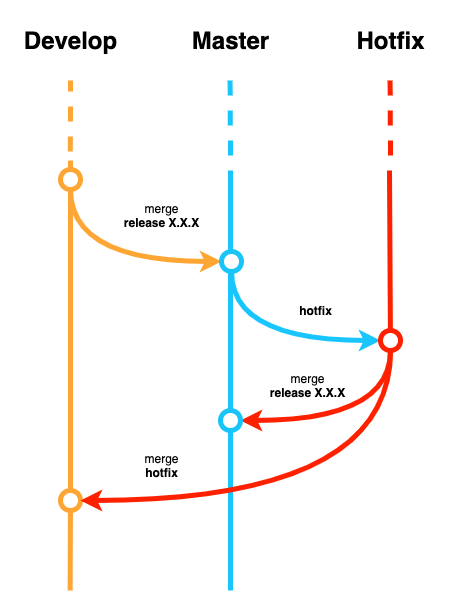

The diagram above was exported from draw.io. Its source (the exported page's mxGraphModel, read from the mxfile embedded in the PNG):
<mxGraphModel dx="1296" dy="656" grid="1" gridSize="10" guides="1" tooltips="1" connect="1" arrows="1" fold="1" page="1" pageScale="1.5" pageWidth="1169" pageHeight="826" background="#ffffff" math="0" shadow="0">
  <root>
    <mxCell id="0" />
    <mxCell id="1" parent="0" />
    <mxCell id="2" value="" style="endArrow=none;html=1;strokeWidth=5;fillColor=#dae8fc;strokeColor=#fda634;" edge="1" parent="1">
      <mxGeometry width="50" height="50" relative="1" as="geometry">
        <mxPoint x="639.9999999999998" y="149" as="sourcePoint" />
        <mxPoint x="640.0000000000002" y="149" as="targetPoint" />
      </mxGeometry>
    </mxCell>
    <mxCell id="3" value="Master" style="text;strokeColor=none;fillColor=none;html=1;fontSize=24;fontStyle=1;verticalAlign=middle;align=center;" vertex="1" parent="1">
      <mxGeometry x="750" y="60" width="100" height="40" as="geometry" />
    </mxCell>
    <mxCell id="4" value="" style="endArrow=none;html=1;strokeWidth=5;fillColor=#dae8fc;strokeColor=#18c5fc;" edge="1" parent="1">
      <mxGeometry width="50" height="50" relative="1" as="geometry">
        <mxPoint x="799" y="80" as="sourcePoint" />
        <mxPoint x="799" y="80" as="targetPoint" />
      </mxGeometry>
    </mxCell>
    <mxCell id="5" value="Develop" style="text;strokeColor=none;fillColor=none;html=1;fontSize=24;fontStyle=1;verticalAlign=middle;align=center;" vertex="1" parent="1">
      <mxGeometry x="590" y="60" width="100" height="40" as="geometry" />
    </mxCell>
    <mxCell id="6" value="Hotfix" style="text;strokeColor=none;fillColor=none;html=1;fontSize=24;fontStyle=1;verticalAlign=middle;align=center;" vertex="1" parent="1">
      <mxGeometry x="910" y="60" width="100" height="40" as="geometry" />
    </mxCell>
    <mxCell id="7" value="" style="endArrow=none;html=1;strokeWidth=5;fillColor=#dae8fc;strokeColor=#fd2100;exitX=0.5;exitY=1;exitDx=0;exitDy=0;exitPerimeter=0;" edge="1" source="19" parent="1">
      <mxGeometry width="50" height="50" relative="1" as="geometry">
        <mxPoint x="959" y="640" as="sourcePoint" />
        <mxPoint x="959" y="210" as="targetPoint" />
      </mxGeometry>
    </mxCell>
    <mxCell id="8" value="" style="endArrow=none;html=1;strokeWidth=5;fillColor=#dae8fc;strokeColor=#18c5fc;" edge="1" parent="1">
      <mxGeometry width="50" height="50" relative="1" as="geometry">
        <mxPoint x="800" y="80" as="sourcePoint" />
        <mxPoint x="800" y="80" as="targetPoint" />
      </mxGeometry>
    </mxCell>
    <mxCell id="9" value="" style="endArrow=none;html=1;strokeWidth=5;fillColor=#dae8fc;strokeColor=#18c5fc;" edge="1" source="20" parent="1">
      <mxGeometry width="50" height="50" relative="1" as="geometry">
        <mxPoint x="799" y="1200" as="sourcePoint" />
        <mxPoint x="800" y="210" as="targetPoint" />
      </mxGeometry>
    </mxCell>
    <mxCell id="10" value="" style="endArrow=none;html=1;strokeWidth=5;fillColor=#dae8fc;strokeColor=#fda634;" edge="1" source="22" parent="1">
      <mxGeometry width="50" height="50" relative="1" as="geometry">
        <mxPoint x="639.62" y="630" as="sourcePoint" />
        <mxPoint x="640.0000000000002" y="200" as="targetPoint" />
      </mxGeometry>
    </mxCell>
    <mxCell id="11" style="edgeStyle=orthogonalEdgeStyle;curved=1;rounded=0;orthogonalLoop=1;jettySize=auto;html=1;exitX=0.5;exitY=1;exitDx=0;exitDy=0;exitPerimeter=0;entryX=0;entryY=0.5;entryDx=0;entryDy=0;entryPerimeter=0;strokeColor=#FDA634;strokeWidth=5;" edge="1" source="12" target="14" parent="1">
      <mxGeometry relative="1" as="geometry" />
    </mxCell>
    <mxCell id="12" value="" style="strokeWidth=5;html=1;shape=mxgraph.flowchart.start_2;whiteSpace=wrap;fillColor=#FFFFFF;strokeColor=#FDA634;" vertex="1" parent="1">
      <mxGeometry x="630" y="209" width="20" height="20" as="geometry" />
    </mxCell>
    <mxCell id="13" style="edgeStyle=orthogonalEdgeStyle;curved=1;rounded=0;orthogonalLoop=1;jettySize=auto;html=1;strokeColor=#18C5FC;strokeWidth=5;exitX=0.5;exitY=1;exitDx=0;exitDy=0;exitPerimeter=0;entryX=0;entryY=0.5;entryDx=0;entryDy=0;entryPerimeter=0;" edge="1" source="14" target="19" parent="1">
      <mxGeometry relative="1" as="geometry">
        <mxPoint x="960" y="380" as="targetPoint" />
        <Array as="points">
          <mxPoint x="801" y="380" />
        </Array>
      </mxGeometry>
    </mxCell>
    <mxCell id="14" value="" style="strokeWidth=5;html=1;shape=mxgraph.flowchart.start_2;whiteSpace=wrap;fillColor=#FFFFFF;strokeColor=#19C4F8;" vertex="1" parent="1">
      <mxGeometry x="791" y="291" width="20" height="20" as="geometry" />
    </mxCell>
    <mxCell id="15" value="&lt;span style=&quot;font-weight: normal&quot;&gt;merge&lt;/span&gt;&lt;br&gt;release X.X.X" style="text;html=1;align=center;verticalAlign=middle;resizable=0;points=[];autosize=1;fontStyle=1" vertex="1" parent="1">
      <mxGeometry x="686" y="240" width="90" height="30" as="geometry" />
    </mxCell>
    <mxCell id="16" value="" style="endArrow=none;dashed=1;html=1;strokeColor=#FDA634;strokeWidth=5;" edge="1" parent="1">
      <mxGeometry width="50" height="50" relative="1" as="geometry">
        <mxPoint x="639.77" y="191" as="sourcePoint" />
        <mxPoint x="640.0000000000002" y="120" as="targetPoint" />
        <Array as="points">
          <mxPoint x="640" y="156" />
        </Array>
      </mxGeometry>
    </mxCell>
    <mxCell id="17" value="hotfix" style="text;html=1;align=center;verticalAlign=middle;resizable=0;points=[];autosize=1;fontStyle=1" vertex="1" parent="1">
      <mxGeometry x="860" y="340" width="50" height="20" as="geometry" />
    </mxCell>
    <mxCell id="18" style="edgeStyle=orthogonalEdgeStyle;curved=1;rounded=0;orthogonalLoop=1;jettySize=auto;html=1;exitX=0.5;exitY=1;exitDx=0;exitDy=0;exitPerimeter=0;strokeColor=#FD2100;strokeWidth=5;entryX=1;entryY=0.5;entryDx=0;entryDy=0;entryPerimeter=0;" edge="1" source="19" target="20" parent="1">
      <mxGeometry relative="1" as="geometry">
        <mxPoint x="799.9999999999998" y="450" as="targetPoint" />
      </mxGeometry>
    </mxCell>
    <mxCell id="19" value="" style="strokeWidth=5;html=1;shape=mxgraph.flowchart.start_2;whiteSpace=wrap;fillColor=#FFFFFF;strokeColor=#FD2100;" vertex="1" parent="1">
      <mxGeometry x="950" y="370" width="20" height="20" as="geometry" />
    </mxCell>
    <mxCell id="20" value="" style="strokeWidth=5;html=1;shape=mxgraph.flowchart.start_2;whiteSpace=wrap;fillColor=#FFFFFF;strokeColor=#19C4F8;" vertex="1" parent="1">
      <mxGeometry x="790" y="450" width="20" height="20" as="geometry" />
    </mxCell>
    <mxCell id="21" value="" style="endArrow=none;html=1;strokeWidth=5;fillColor=#dae8fc;strokeColor=#18c5fc;" edge="1" target="20" parent="1">
      <mxGeometry width="50" height="50" relative="1" as="geometry">
        <mxPoint x="800" y="630" as="sourcePoint" />
        <mxPoint x="799.9999999999998" y="80" as="targetPoint" />
      </mxGeometry>
    </mxCell>
    <mxCell id="22" value="" style="strokeWidth=5;html=1;shape=mxgraph.flowchart.start_2;whiteSpace=wrap;fillColor=#FFFFFF;strokeColor=#FDA634;" vertex="1" parent="1">
      <mxGeometry x="630" y="530" width="20" height="20" as="geometry" />
    </mxCell>
    <mxCell id="23" value="" style="endArrow=none;html=1;strokeWidth=5;fillColor=#dae8fc;strokeColor=#fda634;" edge="1" target="22" parent="1">
      <mxGeometry width="50" height="50" relative="1" as="geometry">
        <mxPoint x="639.6199999999997" y="630" as="sourcePoint" />
        <mxPoint x="639.9999999999998" y="200" as="targetPoint" />
      </mxGeometry>
    </mxCell>
    <mxCell id="24" value="&lt;span style=&quot;font-weight: normal&quot;&gt;merge&lt;/span&gt;&lt;br&gt;release X.X.X" style="text;html=1;align=center;verticalAlign=middle;resizable=0;points=[];autosize=1;fontStyle=1" vertex="1" parent="1">
      <mxGeometry x="832" y="410" width="90" height="30" as="geometry" />
    </mxCell>
    <mxCell id="25" value="&lt;span style=&quot;font-weight: normal&quot;&gt;merge&lt;/span&gt;&lt;br&gt;hotfix" style="text;html=1;align=center;verticalAlign=middle;resizable=0;points=[];autosize=1;fontStyle=1" vertex="1" parent="1">
      <mxGeometry x="706" y="490" width="50" height="30" as="geometry" />
    </mxCell>
    <mxCell id="26" style="edgeStyle=orthogonalEdgeStyle;curved=1;rounded=0;orthogonalLoop=1;jettySize=auto;html=1;strokeColor=#FD2100;strokeWidth=5;entryX=1;entryY=0.5;entryDx=0;entryDy=0;entryPerimeter=0;" edge="1" target="22" parent="1">
      <mxGeometry relative="1" as="geometry">
        <mxPoint x="639.9999999999998" y="550" as="targetPoint" />
        <mxPoint x="960" y="390" as="sourcePoint" />
        <Array as="points">
          <mxPoint x="960" y="540" />
        </Array>
      </mxGeometry>
    </mxCell>
    <mxCell id="27" value="&lt;span style=&quot;color: rgba(0 , 0 , 0 , 0) ; font-family: monospace ; font-size: 0px ; background-color: rgb(248 , 249 , 250)&quot;&gt;%3CmxGraphModel%3E%3Croot%3E%3CmxCell%20id%3D%220%22%2F%3E%3CmxCell%20id%3D%221%22%20parent%3D%220%22%2F%3E%3CmxCell%20id%3D%222%22%20value%3D%22%22%20style%3D%22endArrow%3Dnone%3Bdashed%3D1%3Bhtml%3D1%3BstrokeColor%3D%23FDA634%3BstrokeWidth%3D5%3B%22%20edge%3D%221%22%20parent%3D%221%22%3E%3CmxGeometry%20width%3D%2250%22%20height%3D%2250%22%20relative%3D%221%22%20as%3D%22geometry%22%3E%3CmxPoint%20x%3D%22639.77%22%20y%3D%22191%22%20as%3D%22sourcePoint%22%2F%3E%3CmxPoint%20x%3D%22640.0000000000002%22%20y%3D%22120%22%20as%3D%22targetPoint%22%2F%3E%3CArray%20as%3D%22points%22%3E%3CmxPoint%20x%3D%22640%22%20y%3D%22156%22%2F%3E%3C%2FArray%3E%3C%2FmxGeometry%3E%3C%2FmxCell%3E%3C%2Froot%3E%3C%2FmxGraphModel%3&lt;/span&gt;" style="endArrow=none;dashed=1;html=1;strokeColor=#18C5FC;strokeWidth=5;" edge="1" parent="1">
      <mxGeometry width="50" height="50" relative="1" as="geometry">
        <mxPoint x="800" y="195" as="sourcePoint" />
        <mxPoint x="799.5500000000002" y="115" as="targetPoint" />
        <Array as="points">
          <mxPoint x="799.78" y="151" />
        </Array>
      </mxGeometry>
    </mxCell>
    <mxCell id="28" value="&lt;span style=&quot;color: rgba(0 , 0 , 0 , 0) ; font-family: monospace ; font-size: 0px ; background-color: rgb(248 , 249 , 250)&quot;&gt;%3CmxGraphModel%3E%3Croot%3E%3CmxCell%20id%3D%220%22%2F%3E%3CmxCell%20id%3D%221%22%20parent%3D%220%22%2F%3E%3CmxCell%20id%3D%222%22%20value%3D%22%22%20style%3D%22endArrow%3Dnone%3Bdashed%3D1%3Bhtml%3D1%3BstrokeColor%3D%23FDA634%3BstrokeWidth%3D5%3B%22%20edge%3D%221%22%20parent%3D%221%22%3E%3CmxGeometry%20width%3D%2250%22%20height%3D%2250%22%20relative%3D%221%22%20as%3D%22geometry%22%3E%3CmxPoint%20x%3D%22639.77%22%20y%3D%22191%22%20as%3D%22sourcePoint%22%2F%3E%3CmxPoint%20x%3D%22640.0000000000002%22%20y%3D%22120%22%20as%3D%22targetPoint%22%2F%3E%3CArray%20as%3D%22points%22%3E%3CmxPoint%20x%3D%22640%22%20y%3D%22156%22%2F%3E%3C%2FArray%3E%3C%2FmxGeometry%3E%3C%2FmxCell%3E%3C%2Froot%3E%3C%2FmxGraphModel%3&lt;/span&gt;" style="endArrow=none;dashed=1;html=1;strokeColor=#FD2100;strokeWidth=5;" edge="1" parent="1">
      <mxGeometry width="50" height="50" relative="1" as="geometry">
        <mxPoint x="960" y="195" as="sourcePoint" />
        <mxPoint x="959.5500000000002" y="115" as="targetPoint" />
        <Array as="points">
          <mxPoint x="959.78" y="151" />
        </Array>
      </mxGeometry>
    </mxCell>
  </root>
</mxGraphModel>